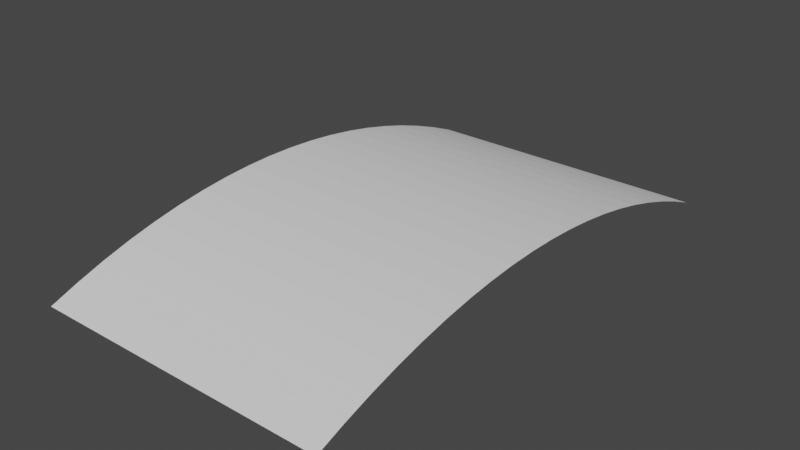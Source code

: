 # Source: Road.blend  (saved by Blender 2.82.7; exported with 4.5.12 LTS)
import bpy
from mathutils import Matrix  # noqa: F401  (used for matrix-valued properties, if any)

bpy.ops.wm.read_factory_settings(use_empty=True)
scene = bpy.context.scene
scene.name = 'Scene'

# ---- collections
col_collection = bpy.data.collections.new('Collection'); scene.collection.children.link(col_collection)

# ---- world
world_world = bpy.data.worlds.new('World'); scene.world = world_world
world_world.use_nodes = True; world_world.node_tree.nodes.clear()
_N = world_world.node_tree.nodes; _L = world_world.node_tree.links
n0 = _N.new('ShaderNodeOutputWorld'); n0.name = 'World Output'; n0.location = (300, 300)
n1 = _N.new('ShaderNodeBackground'); n1.name = 'Background'; n1.location = (10, 300)
n1.inputs[0].default_value = (0.05088, 0.05088, 0.05088, 1.0)
_L.new(n1.outputs[0], n0.inputs[0])
n0.is_active_output = True
world_world.color = (0.05088, 0.05088, 0.05088)
world_world.use_sun_shadow = False
world_world.sun_shadow_jitter_overblur = 0.0

# ---- meshes
me_cylinder_002 = bpy.data.meshes.new('Cylinder.002')
me_cylinder_002.from_pydata([(1.847, -9.647, -5.55), (1.847, -9.647, 5.55), (1.46, -8.611, -5.55), (1.46, -8.611, 5.55), (1.118, -7.573, -5.55), (1.118, -7.573, 5.55), (0.8219, -6.533, -5.55), (0.8219, -6.533, 5.55), (0.571, -5.49, -5.55), (0.571, -5.49, 5.55), (0.3655, -4.446, -5.55), (0.3655, -4.446, 5.55), (0.2057, -3.401, -5.55), (0.2057, -3.401, 5.55), (0.09145, -2.355, -5.55), (0.09145, -2.355, 5.55), (0.02288, -1.308, -5.55), (0.02288, -1.308, 5.55), (-2.027e-06, -0.2609, -5.55), (-1.192e-07, -0.2609, 5.55), (0.02281, 0.7863, -5.55), (0.02281, 0.7863, 5.55), (0.0913, 1.833, -5.55), (0.0913, 1.833, 5.55), (0.2055, 2.879, -5.55), (0.2055, 2.879, 5.55), (0.3652, 3.924, -5.55), (0.3652, 3.924, 5.55), (0.5706, 4.968, -5.55), (0.5706, 4.968, 5.55), (0.8215, 6.011, -5.55), (0.8215, 6.011, 5.55), (1.118, 7.051, -5.55), (1.118, 7.051, 5.55), (1.459, 8.089, -5.55), (1.459, 8.089, 5.55), (1.846, 9.125, -5.55), (1.846, 9.125, 5.55), (2.278, 10.16, -5.55), (2.278, 10.16, 5.55)], [], [(36, 37, 39, 38), (34, 35, 37, 36), (32, 33, 35, 34), (30, 31, 33, 32), (28, 29, 31, 30), (26, 27, 29, 28), (24, 25, 27, 26), (22, 23, 25, 24), (20, 21, 23, 22), (18, 19, 21, 20), (16, 17, 19, 18), (14, 15, 17, 16), (12, 13, 15, 14), (10, 11, 13, 12), (8, 9, 11, 10), (6, 7, 9, 8), (4, 5, 7, 6), (2, 3, 5, 4), (0, 1, 3, 2)])
_uv = me_cylinder_002.uv_layers.new(name='UVMap')
_uv.uv.foreach_set('vector', [0.0, 0.0, 0.0, 0.0, 0.0, 0.0, 0.0, 0.0, 0.0, 0.0, 0.0, 0.0, 0.0, 0.0, 0.0, 0.0, 0.0, 0.0, 0.0, 0.0, 0.0, 0.0, 0.0, 0.0, 0.0, 0.0, 0.0, 0.0, 0.0, 0.0, 0.0, 0.0, 0.0, 0.0, 0.0, 0.0, 0.0, 0.0, 0.0, 0.0, 0.0, 0.0, 0.0, 0.0, 0.0, 0.0, 0.0, 0.0, 0.0, 0.0, 0.0, 0.0, 0.0, 0.0, 0.0, 0.0, 0.0, 0.0, 0.0, 0.0, 0.0, 0.0, 0.0, 0.0, 0.0, 0.0, 0.0, 0.0, 0.0, 0.0, 0.0, 0.0, 0.0, 0.0, 0.0, 0.0, 0.0, 0.0, 0.0, 0.0, 0.0, 0.0, 0.0, 0.0, 0.0, 0.0, 0.0, 0.0, 0.0, 0.0, 0.0, 0.0, 0.0, 0.0, 0.0, 0.0, 0.0, 0.0, 0.0, 0.0, 0.0, 0.0, 0.0, 0.0, 0.0, 0.0, 0.0, 0.0, 0.0, 0.0, 0.0, 0.0, 0.0, 0.0, 0.0, 0.0, 0.0, 0.0, 0.0, 0.0, 0.0, 0.0, 0.0, 0.0, 0.0, 0.0, 0.0, 0.0, 0.0, 0.0, 0.0, 0.0, 0.0, 0.0, 0.0, 0.0, 0.0, 0.0, 0.0, 0.0, 0.0, 0.0, 0.0, 0.0, 0.0, 0.0, 0.0, 0.0, 0.0, 0.0, 0.0, 0.0])
me_cylinder_002.use_remesh_fix_poles = True
me_cylinder_002.use_remesh_preserve_attributes = False
me_cylinder_002.use_mirror_vertex_groups = False
me_cylinder_002.update()

# ---- objects
ob_cylinder = bpy.data.objects.new('Cylinder', me_cylinder_002)

# ---- transforms, parenting, visibility, modifiers, constraints
ob_cylinder.location = (0.0, 0.0, 0.0)
ob_cylinder.rotation_euler = (0.0, 1.571, 0.0)
ob_cylinder.lineart.crease_threshold = 0.0

# ---- collection membership
col_collection.objects.link(ob_cylinder)

# ---- scene / render settings (as saved in the file)
scene.frame_start = 1; scene.frame_end = 250; scene.frame_set(1)
scene.render.engine = 'BLENDER_EEVEE_NEXT'
scene.cycles.use_denoising = False
scene.cycles.samples = 128
scene.cycles.sampling_pattern = 'TABULATED_SOBOL'
scene.cycles.use_adaptive_sampling = False
scene.cycles.use_light_tree = False
scene.view_settings.view_transform = 'Filmic'
bpy.context.view_layer.update()

# ---- added for rendering (the .blend has no active camera and no usable light): camera, sun
cam_auto = bpy.data.cameras.new('AutoCamera')
cam_auto.lens = 50.0
cam_auto.sensor_width = 36.0
cam_auto.clip_end = 1000.0
ob_auto_camera = bpy.data.objects.new('AutoCamera', cam_auto)
scene.collection.objects.link(ob_auto_camera)
ob_auto_camera.location = (21.1112, -25.0779, 15.7497)
ob_auto_camera.rotation_euler = (1.09748, -7.21219e-08, 0.694738)
scene.camera = ob_auto_camera
light_auto_sun = bpy.data.lights.new('AutoSun', 'SUN')
light_auto_sun.energy = 3.0
light_auto_sun.angle = 0.0523599
ob_auto_sun = bpy.data.objects.new('AutoSun', light_auto_sun)
scene.collection.objects.link(ob_auto_sun)
ob_auto_sun.rotation_euler = (0.872665, 0.174533, 0.523599)
bpy.context.view_layer.update()
